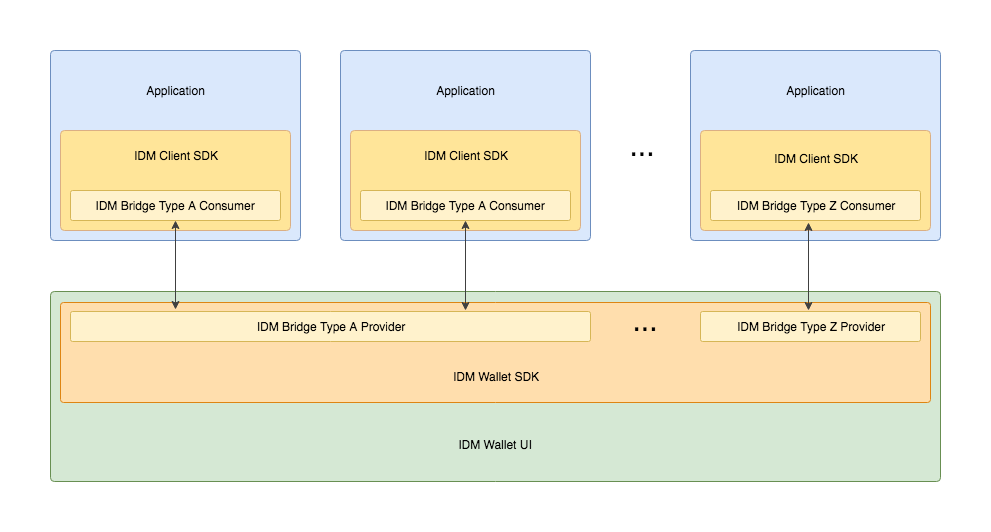

The diagram above was exported from draw.io. Its source (the exported page's mxGraphModel, read from the mxfile embedded in the PNG):
<mxGraphModel dx="918" dy="558" grid="1" gridSize="10" guides="1" tooltips="1" connect="1" arrows="1" fold="1" page="1" pageScale="1" pageWidth="1169" pageHeight="827" math="0" shadow="0">
  <root>
    <mxCell id="0" />
    <mxCell id="1" parent="0" />
    <mxCell id="sPvC_NuwDLI0x3_jHVDa-22" value="" style="rounded=1;whiteSpace=wrap;html=1;verticalAlign=top;spacingTop=8;arcSize=2;fillColor=#D5E8D4;strokeColor=#688F52;" parent="1" vertex="1">
      <mxGeometry x="120" y="351" width="890" height="190" as="geometry" />
    </mxCell>
    <mxCell id="sPvC_NuwDLI0x3_jHVDa-15" value="" style="rounded=1;whiteSpace=wrap;html=1;strokeColor=#DE8512;fillColor=#FFDEAD;align=center;arcSize=3;" parent="1" vertex="1">
      <mxGeometry x="130" y="362" width="870" height="100" as="geometry" />
    </mxCell>
    <mxCell id="sPvC_NuwDLI0x3_jHVDa-16" value="IDM Bridge Type A Provider" style="rounded=1;whiteSpace=wrap;html=1;arcSize=7;horizontal=1;align=center;labelPosition=center;verticalLabelPosition=middle;verticalAlign=middle;fillColor=#fff2cc;strokeColor=#D6B656;" parent="1" vertex="1">
      <mxGeometry x="140" y="371" width="520" height="30" as="geometry" />
    </mxCell>
    <mxCell id="sPvC_NuwDLI0x3_jHVDa-17" value="IDM Wallet SDK" style="text;html=1;strokeColor=none;fillColor=none;align=center;verticalAlign=middle;whiteSpace=wrap;rounded=0;" parent="1" vertex="1">
      <mxGeometry x="520" y="426" width="90" height="20" as="geometry" />
    </mxCell>
    <mxCell id="sPvC_NuwDLI0x3_jHVDa-19" value="IDM Wallet UI" style="text;html=1;strokeColor=none;fillColor=none;align=center;verticalAlign=middle;whiteSpace=wrap;rounded=0;" parent="1" vertex="1">
      <mxGeometry x="523" y="494" width="84" height="20" as="geometry" />
    </mxCell>
    <mxCell id="sPvC_NuwDLI0x3_jHVDa-26" value="" style="group" parent="1" vertex="1" connectable="0">
      <mxGeometry x="120" y="110" width="250" height="190" as="geometry" />
    </mxCell>
    <mxCell id="sPvC_NuwDLI0x3_jHVDa-1" value="" style="rounded=1;whiteSpace=wrap;html=1;verticalAlign=top;spacingTop=8;arcSize=2;fillColor=#dae8fc;strokeColor=#6c8ebf;" parent="sPvC_NuwDLI0x3_jHVDa-26" vertex="1">
      <mxGeometry width="250" height="190" as="geometry" />
    </mxCell>
    <mxCell id="sPvC_NuwDLI0x3_jHVDa-3" value="" style="rounded=1;whiteSpace=wrap;html=1;arcSize=4;labelPosition=center;verticalLabelPosition=middle;align=center;verticalAlign=middle;spacingTop=0;fillColor=#FFE599;strokeColor=#DBAF84;fontColor=#333333;" parent="sPvC_NuwDLI0x3_jHVDa-26" vertex="1">
      <mxGeometry x="10" y="80" width="230" height="100" as="geometry" />
    </mxCell>
    <mxCell id="sPvC_NuwDLI0x3_jHVDa-2" value="IDM Bridge Type A Consumer" style="rounded=1;whiteSpace=wrap;html=1;arcSize=7;horizontal=1;align=center;labelPosition=center;verticalLabelPosition=middle;verticalAlign=middle;fillColor=#fff2cc;strokeColor=#d6b656;" parent="sPvC_NuwDLI0x3_jHVDa-26" vertex="1">
      <mxGeometry x="20" y="140" width="210" height="30" as="geometry" />
    </mxCell>
    <mxCell id="sPvC_NuwDLI0x3_jHVDa-7" value="IDM Client SDK" style="text;html=1;strokeColor=none;fillColor=none;align=center;verticalAlign=middle;whiteSpace=wrap;rounded=0;" parent="sPvC_NuwDLI0x3_jHVDa-26" vertex="1">
      <mxGeometry x="40" y="95" width="170" height="20" as="geometry" />
    </mxCell>
    <mxCell id="sPvC_NuwDLI0x3_jHVDa-8" value="Application" style="text;html=1;strokeColor=none;fillColor=none;align=center;verticalAlign=middle;whiteSpace=wrap;rounded=0;" parent="sPvC_NuwDLI0x3_jHVDa-26" vertex="1">
      <mxGeometry x="92.5" y="30" width="65" height="20" as="geometry" />
    </mxCell>
    <mxCell id="sPvC_NuwDLI0x3_jHVDa-27" value="" style="group" parent="1" vertex="1" connectable="0">
      <mxGeometry x="410" y="110" width="250" height="190" as="geometry" />
    </mxCell>
    <mxCell id="sPvC_NuwDLI0x3_jHVDa-28" value="" style="rounded=1;whiteSpace=wrap;html=1;verticalAlign=top;spacingTop=8;arcSize=2;fillColor=#dae8fc;strokeColor=#6c8ebf;" parent="sPvC_NuwDLI0x3_jHVDa-27" vertex="1">
      <mxGeometry width="250" height="190" as="geometry" />
    </mxCell>
    <mxCell id="sPvC_NuwDLI0x3_jHVDa-29" value="" style="rounded=1;whiteSpace=wrap;html=1;arcSize=4;labelPosition=center;verticalLabelPosition=middle;align=center;verticalAlign=middle;spacingTop=0;fillColor=#FFE599;strokeColor=#DBAF84;fontColor=#333333;" parent="sPvC_NuwDLI0x3_jHVDa-27" vertex="1">
      <mxGeometry x="10" y="80" width="230" height="100" as="geometry" />
    </mxCell>
    <mxCell id="sPvC_NuwDLI0x3_jHVDa-30" value="IDM Bridge Type A Consumer" style="rounded=1;whiteSpace=wrap;html=1;arcSize=7;horizontal=1;align=center;labelPosition=center;verticalLabelPosition=middle;verticalAlign=middle;fillColor=#fff2cc;strokeColor=#d6b656;" parent="sPvC_NuwDLI0x3_jHVDa-27" vertex="1">
      <mxGeometry x="20" y="140" width="210" height="30" as="geometry" />
    </mxCell>
    <mxCell id="sPvC_NuwDLI0x3_jHVDa-31" value="IDM Client SDK" style="text;html=1;strokeColor=none;fillColor=none;align=center;verticalAlign=middle;whiteSpace=wrap;rounded=0;" parent="sPvC_NuwDLI0x3_jHVDa-27" vertex="1">
      <mxGeometry x="40" y="95" width="170" height="20" as="geometry" />
    </mxCell>
    <mxCell id="sPvC_NuwDLI0x3_jHVDa-32" value="Application" style="text;html=1;strokeColor=none;fillColor=none;align=center;verticalAlign=middle;whiteSpace=wrap;rounded=0;" parent="sPvC_NuwDLI0x3_jHVDa-27" vertex="1">
      <mxGeometry x="92.5" y="30" width="65" height="20" as="geometry" />
    </mxCell>
    <mxCell id="sPvC_NuwDLI0x3_jHVDa-33" value="" style="group" parent="1" vertex="1" connectable="0">
      <mxGeometry x="760" y="110" width="250" height="190" as="geometry" />
    </mxCell>
    <mxCell id="sPvC_NuwDLI0x3_jHVDa-34" value="" style="rounded=1;whiteSpace=wrap;html=1;verticalAlign=top;spacingTop=8;arcSize=2;fillColor=#dae8fc;strokeColor=#6c8ebf;" parent="sPvC_NuwDLI0x3_jHVDa-33" vertex="1">
      <mxGeometry width="250" height="190" as="geometry" />
    </mxCell>
    <mxCell id="sPvC_NuwDLI0x3_jHVDa-35" value="" style="rounded=1;whiteSpace=wrap;html=1;arcSize=4;labelPosition=center;verticalLabelPosition=middle;align=center;verticalAlign=middle;spacingTop=0;fillColor=#FFE599;strokeColor=#DBAF84;fontColor=#333333;" parent="sPvC_NuwDLI0x3_jHVDa-33" vertex="1">
      <mxGeometry x="10" y="80" width="230" height="100" as="geometry" />
    </mxCell>
    <mxCell id="sPvC_NuwDLI0x3_jHVDa-36" value="IDM Bridge Type Z Consumer" style="rounded=1;whiteSpace=wrap;html=1;arcSize=7;horizontal=1;align=center;labelPosition=center;verticalLabelPosition=middle;verticalAlign=middle;fillColor=#fff2cc;strokeColor=#d6b656;" parent="sPvC_NuwDLI0x3_jHVDa-33" vertex="1">
      <mxGeometry x="20" y="140" width="210" height="30" as="geometry" />
    </mxCell>
    <mxCell id="sPvC_NuwDLI0x3_jHVDa-37" value="IDM Client SDK" style="text;html=1;strokeColor=none;fillColor=none;align=center;verticalAlign=middle;whiteSpace=wrap;rounded=0;" parent="sPvC_NuwDLI0x3_jHVDa-33" vertex="1">
      <mxGeometry x="40" y="95" width="170" height="25" as="geometry" />
    </mxCell>
    <mxCell id="sPvC_NuwDLI0x3_jHVDa-38" value="Application" style="text;html=1;strokeColor=none;fillColor=none;align=center;verticalAlign=middle;whiteSpace=wrap;rounded=0;" parent="sPvC_NuwDLI0x3_jHVDa-33" vertex="1">
      <mxGeometry x="92.5" y="30" width="65" height="20" as="geometry" />
    </mxCell>
    <mxCell id="sPvC_NuwDLI0x3_jHVDa-39" value="..." style="text;html=1;strokeColor=none;fillColor=none;align=center;verticalAlign=middle;whiteSpace=wrap;rounded=0;fontSize=30;horizontal=1;" parent="1" vertex="1">
      <mxGeometry x="692" y="195" width="40" height="20" as="geometry" />
    </mxCell>
    <mxCell id="sPvC_NuwDLI0x3_jHVDa-40" style="edgeStyle=orthogonalEdgeStyle;rounded=0;html=1;exitX=0.5;exitY=1;exitDx=0;exitDy=0;jettySize=auto;orthogonalLoop=1;fontSize=30;startArrow=classic;startFill=1;fillColor=#f5f5f5;strokeColor=#404040;" parent="1" source="sPvC_NuwDLI0x3_jHVDa-2" edge="1">
      <mxGeometry relative="1" as="geometry">
        <mxPoint x="245" y="369" as="targetPoint" />
      </mxGeometry>
    </mxCell>
    <mxCell id="sPvC_NuwDLI0x3_jHVDa-41" style="edgeStyle=orthogonalEdgeStyle;rounded=0;html=1;exitX=0.5;exitY=1;exitDx=0;exitDy=0;jettySize=auto;orthogonalLoop=1;fontSize=30;startArrow=classic;startFill=1;fillColor=#f5f5f5;strokeColor=#404040;" parent="1" source="sPvC_NuwDLI0x3_jHVDa-30" edge="1">
      <mxGeometry relative="1" as="geometry">
        <mxPoint x="535" y="370" as="targetPoint" />
      </mxGeometry>
    </mxCell>
    <mxCell id="sPvC_NuwDLI0x3_jHVDa-42" style="edgeStyle=orthogonalEdgeStyle;rounded=0;html=1;exitX=0.467;exitY=1.067;exitDx=0;exitDy=0;jettySize=auto;orthogonalLoop=1;fontSize=30;startArrow=classic;startFill=1;fillColor=#f5f5f5;strokeColor=#404040;exitPerimeter=0;" parent="1" source="sPvC_NuwDLI0x3_jHVDa-36" edge="1">
      <mxGeometry relative="1" as="geometry">
        <mxPoint x="878" y="370" as="targetPoint" />
      </mxGeometry>
    </mxCell>
    <mxCell id="4AHq2ditMjpHgVyj39lH-1" value="IDM Bridge Type Z Provider" style="rounded=1;whiteSpace=wrap;html=1;arcSize=7;horizontal=1;align=center;labelPosition=center;verticalLabelPosition=middle;verticalAlign=middle;fillColor=#fff2cc;strokeColor=#D6B656;" vertex="1" parent="1">
      <mxGeometry x="770" y="371" width="220" height="30" as="geometry" />
    </mxCell>
    <mxCell id="4AHq2ditMjpHgVyj39lH-2" value="..." style="text;html=1;strokeColor=none;fillColor=none;align=center;verticalAlign=middle;whiteSpace=wrap;rounded=0;fontSize=30;horizontal=1;" vertex="1" parent="1">
      <mxGeometry x="695" y="370" width="40" height="20" as="geometry" />
    </mxCell>
  </root>
</mxGraphModel>